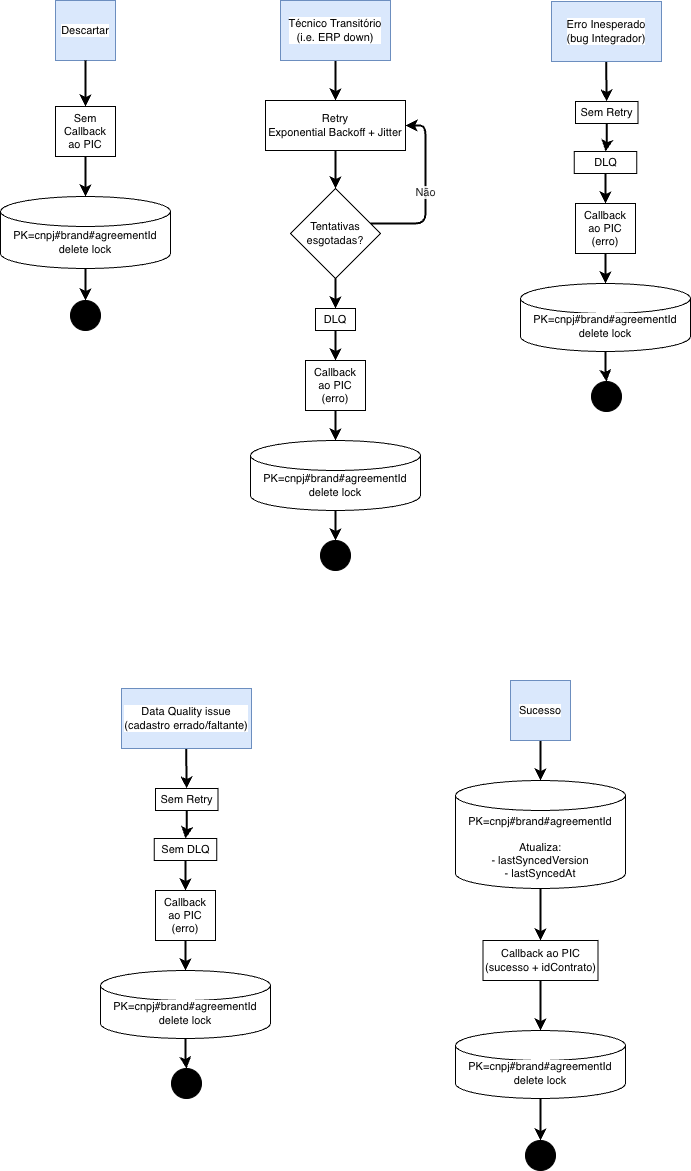

The diagram above was exported from draw.io. Its source (the exported page's mxGraphModel, read from the mxfile embedded in the PNG):
<mxGraphModel dx="5417" dy="2329" grid="1" gridSize="10" guides="1" tooltips="1" connect="1" arrows="1" fold="1" page="1" pageScale="1" pageWidth="850" pageHeight="1100" math="0" shadow="0" adaptiveColors="none">
  <root>
    <mxCell id="0" />
    <mxCell id="1" parent="0" />
    <mxCell id="2" parent="1" style="rounded=0;whiteSpace=wrap;html=1;fontFamily=Helvetica;fontSize=11;labelBackgroundColor=default;fillColor=#dae8fc;strokeColor=#6c8ebf;" value="Descartar" vertex="1">
      <mxGeometry height="60" width="60" x="1235" y="1190" as="geometry" />
    </mxCell>
    <mxCell id="3" edge="1" parent="1" source="4" style="edgeStyle=orthogonalEdgeStyle;shape=connector;curved=0;rounded=1;orthogonalLoop=1;jettySize=auto;html=1;strokeColor=default;strokeWidth=2;align=center;verticalAlign=middle;fontFamily=Helvetica;fontSize=11;fontColor=default;textOpacity=85;labelBackgroundColor=default;endArrow=classic;" target="7">
      <mxGeometry relative="1" as="geometry" />
    </mxCell>
    <mxCell id="4" parent="1" style="rounded=0;whiteSpace=wrap;html=1;fontFamily=Helvetica;fontSize=11;fontColor=default;labelBackgroundColor=default;" value="Sem Callback&lt;br&gt;ao PIC" vertex="1">
      <mxGeometry height="50" width="60" x="1235" y="1296" as="geometry" />
    </mxCell>
    <mxCell id="5" parent="1" style="ellipse;whiteSpace=wrap;html=1;aspect=fixed;labelBackgroundColor=#ffffff;fillColor=#000000;fontFamily=Helvetica;fontSize=11;fontColor=default;textOpacity=85;" value="" vertex="1">
      <mxGeometry height="30" width="30" x="1250" y="1490" as="geometry" />
    </mxCell>
    <mxCell id="6" edge="1" parent="1" source="7" style="edgeStyle=orthogonalEdgeStyle;shape=connector;curved=0;rounded=1;orthogonalLoop=1;jettySize=auto;html=1;strokeColor=default;strokeWidth=2;align=center;verticalAlign=middle;fontFamily=Helvetica;fontSize=11;fontColor=default;textOpacity=85;labelBackgroundColor=default;endArrow=classic;" target="5">
      <mxGeometry relative="1" as="geometry" />
    </mxCell>
    <mxCell id="7" parent="1" style="shape=cylinder3;whiteSpace=wrap;html=1;boundedLbl=1;backgroundOutline=1;size=15;fontFamily=Helvetica;fontSize=11;fontColor=default;labelBackgroundColor=default;" value="PK=&lt;span style=&quot;color: light-dark(rgb(0, 0, 0), rgb(255, 255, 255));&quot;&gt;cnpj#brand#agreementId&lt;/span&gt;&lt;div style=&quot;white-space: nowrap;&quot;&gt;&lt;span style=&quot;white-space: normal;&quot;&gt;delete lock&lt;/span&gt;&lt;/div&gt;" vertex="1">
      <mxGeometry height="72" width="170" x="1180" y="1386" as="geometry" />
    </mxCell>
    <mxCell id="8" edge="1" parent="1" source="9" style="edgeStyle=orthogonalEdgeStyle;shape=connector;curved=0;rounded=1;orthogonalLoop=1;jettySize=auto;html=1;strokeColor=default;strokeWidth=2;align=center;verticalAlign=middle;fontFamily=Helvetica;fontSize=11;fontColor=default;textOpacity=85;labelBackgroundColor=default;endArrow=classic;" target="52">
      <mxGeometry relative="1" as="geometry" />
    </mxCell>
    <mxCell id="9" parent="1" style="rounded=0;whiteSpace=wrap;html=1;fontFamily=Helvetica;fontSize=11;labelBackgroundColor=default;fillColor=#dae8fc;strokeColor=#6c8ebf;" value="Erro Inesperado&lt;br&gt;(bug Integrador)" vertex="1">
      <mxGeometry height="60" width="110" x="1731" y="1191" as="geometry" />
    </mxCell>
    <mxCell id="10" edge="1" parent="1" source="11" style="edgeStyle=orthogonalEdgeStyle;shape=connector;curved=0;rounded=1;orthogonalLoop=1;jettySize=auto;html=1;strokeColor=default;strokeWidth=2;align=center;verticalAlign=middle;fontFamily=Helvetica;fontSize=11;fontColor=default;textOpacity=85;labelBackgroundColor=default;endArrow=classic;" target="17">
      <mxGeometry relative="1" as="geometry" />
    </mxCell>
    <mxCell id="11" parent="1" style="rounded=0;whiteSpace=wrap;html=1;fontFamily=Helvetica;fontSize=11;labelBackgroundColor=default;fillColor=#dae8fc;strokeColor=#6c8ebf;" value="Técnico Transitório&lt;br&gt;(i.e. ERP down)" vertex="1">
      <mxGeometry height="60" width="110" x="1460" y="1190" as="geometry" />
    </mxCell>
    <mxCell id="12" edge="1" parent="1" source="13" style="edgeStyle=orthogonalEdgeStyle;shape=connector;curved=0;rounded=1;orthogonalLoop=1;jettySize=auto;html=1;strokeColor=default;strokeWidth=2;align=center;verticalAlign=middle;fontFamily=Helvetica;fontSize=11;fontColor=default;textOpacity=85;labelBackgroundColor=default;endArrow=classic;" target="34">
      <mxGeometry relative="1" as="geometry" />
    </mxCell>
    <mxCell id="13" parent="1" style="rounded=0;whiteSpace=wrap;html=1;fontFamily=Helvetica;fontSize=11;labelBackgroundColor=default;fillColor=#dae8fc;strokeColor=#6c8ebf;" value="Data Quality issue&lt;br&gt;(cadastro errado/faltante)" vertex="1">
      <mxGeometry height="60" width="130" x="1301" y="1878" as="geometry" />
    </mxCell>
    <mxCell id="14" edge="1" parent="1" source="15" style="edgeStyle=orthogonalEdgeStyle;shape=connector;curved=0;rounded=1;orthogonalLoop=1;jettySize=auto;html=1;strokeColor=default;strokeWidth=2;align=center;verticalAlign=middle;fontFamily=Helvetica;fontSize=11;fontColor=default;textOpacity=85;labelBackgroundColor=default;endArrow=classic;" target="24">
      <mxGeometry relative="1" as="geometry" />
    </mxCell>
    <mxCell id="15" parent="1" style="rounded=0;whiteSpace=wrap;html=1;fontFamily=Helvetica;fontSize=11;fontColor=default;labelBackgroundColor=default;" value="Callback&lt;br&gt;ao PIC&lt;br&gt;(erro)" vertex="1">
      <mxGeometry height="50" width="60" x="1485" y="1550" as="geometry" />
    </mxCell>
    <mxCell id="16" edge="1" parent="1" source="17" style="edgeStyle=orthogonalEdgeStyle;shape=connector;curved=0;rounded=1;orthogonalLoop=1;jettySize=auto;html=1;strokeColor=default;strokeWidth=2;align=center;verticalAlign=middle;fontFamily=Helvetica;fontSize=11;fontColor=default;textOpacity=85;labelBackgroundColor=default;endArrow=classic;" target="20">
      <mxGeometry relative="1" as="geometry" />
    </mxCell>
    <mxCell id="17" parent="1" style="rounded=0;whiteSpace=wrap;html=1;fontFamily=Helvetica;fontSize=11;fontColor=default;labelBackgroundColor=default;" value="Retry&lt;br&gt;Exponential Backoff + Jitter" vertex="1">
      <mxGeometry height="50" width="140" x="1445" y="1290" as="geometry" />
    </mxCell>
    <mxCell id="18" edge="1" parent="1" source="20" style="edgeStyle=orthogonalEdgeStyle;shape=connector;curved=0;rounded=1;orthogonalLoop=1;jettySize=auto;html=1;strokeColor=default;strokeWidth=2;align=center;verticalAlign=middle;fontFamily=Helvetica;fontSize=11;fontColor=default;textOpacity=85;labelBackgroundColor=default;endArrow=classic;" target="17" value="Não">
      <mxGeometry relative="1" as="geometry">
        <Array as="points">
          <mxPoint x="1605" y="1413" />
          <mxPoint x="1605" y="1315" />
        </Array>
      </mxGeometry>
    </mxCell>
    <mxCell id="19" edge="1" parent="1" source="20" style="edgeStyle=orthogonalEdgeStyle;shape=connector;curved=0;rounded=1;orthogonalLoop=1;jettySize=auto;html=1;strokeColor=default;strokeWidth=2;align=center;verticalAlign=middle;fontFamily=Helvetica;fontSize=11;fontColor=default;textOpacity=85;labelBackgroundColor=default;endArrow=classic;" target="22">
      <mxGeometry relative="1" as="geometry" />
    </mxCell>
    <mxCell id="20" parent="1" style="rhombus;whiteSpace=wrap;html=1;fontFamily=Helvetica;fontSize=11;fontColor=default;labelBackgroundColor=default;" value="Tentativas&lt;br&gt;esgotadas?" vertex="1">
      <mxGeometry height="90" width="90" x="1470" y="1378" as="geometry" />
    </mxCell>
    <mxCell id="21" edge="1" parent="1" source="22" style="edgeStyle=orthogonalEdgeStyle;shape=connector;curved=0;rounded=1;orthogonalLoop=1;jettySize=auto;html=1;strokeColor=default;strokeWidth=2;align=center;verticalAlign=middle;fontFamily=Helvetica;fontSize=11;fontColor=default;textOpacity=85;labelBackgroundColor=default;endArrow=classic;" target="15">
      <mxGeometry relative="1" as="geometry" />
    </mxCell>
    <mxCell id="22" parent="1" style="rounded=0;whiteSpace=wrap;html=1;fontFamily=Helvetica;fontSize=11;fontColor=default;labelBackgroundColor=default;" value="DLQ" vertex="1">
      <mxGeometry height="22" width="40" x="1495" y="1498" as="geometry" />
    </mxCell>
    <mxCell id="23" edge="1" parent="1" source="24" style="edgeStyle=orthogonalEdgeStyle;shape=connector;curved=0;rounded=1;orthogonalLoop=1;jettySize=auto;html=1;strokeColor=default;strokeWidth=2;align=center;verticalAlign=middle;fontFamily=Helvetica;fontSize=11;fontColor=default;textOpacity=85;labelBackgroundColor=default;endArrow=classic;" target="25">
      <mxGeometry relative="1" as="geometry" />
    </mxCell>
    <mxCell id="24" parent="1" style="shape=cylinder3;whiteSpace=wrap;html=1;boundedLbl=1;backgroundOutline=1;size=15;fontFamily=Helvetica;fontSize=11;fontColor=default;labelBackgroundColor=default;" value="PK=&lt;span style=&quot;color: light-dark(rgb(0, 0, 0), rgb(255, 255, 255));&quot;&gt;cnpj#brand#agreementId&lt;/span&gt;&lt;div style=&quot;white-space: nowrap;&quot;&gt;&lt;span style=&quot;white-space: normal;&quot;&gt;delete lock&lt;/span&gt;&lt;/div&gt;" vertex="1">
      <mxGeometry height="70" width="170" x="1430" y="1630" as="geometry" />
    </mxCell>
    <mxCell id="25" parent="1" style="ellipse;whiteSpace=wrap;html=1;aspect=fixed;labelBackgroundColor=#ffffff;fillColor=#000000;fontFamily=Helvetica;fontSize=11;fontColor=default;textOpacity=85;" value="" vertex="1">
      <mxGeometry height="30" width="30" x="1500" y="1730" as="geometry" />
    </mxCell>
    <mxCell id="26" edge="1" parent="1" source="27" style="edgeStyle=orthogonalEdgeStyle;shape=connector;curved=0;rounded=1;orthogonalLoop=1;jettySize=auto;html=1;strokeColor=default;strokeWidth=2;align=center;verticalAlign=middle;fontFamily=Helvetica;fontSize=11;fontColor=default;textOpacity=85;labelBackgroundColor=default;endArrow=classic;" target="31">
      <mxGeometry relative="1" as="geometry" />
    </mxCell>
    <mxCell id="27" parent="1" style="rounded=0;whiteSpace=wrap;html=1;fontFamily=Helvetica;fontSize=11;fontColor=default;labelBackgroundColor=default;" value="Callback&lt;br&gt;ao PIC&lt;br&gt;(erro)" vertex="1">
      <mxGeometry height="50" width="60" x="1335" y="2080" as="geometry" />
    </mxCell>
    <mxCell id="28" edge="1" parent="1" source="29" style="edgeStyle=orthogonalEdgeStyle;shape=connector;curved=0;rounded=1;orthogonalLoop=1;jettySize=auto;html=1;strokeColor=default;strokeWidth=2;align=center;verticalAlign=middle;fontFamily=Helvetica;fontSize=11;fontColor=default;textOpacity=85;labelBackgroundColor=default;endArrow=classic;" target="27">
      <mxGeometry relative="1" as="geometry" />
    </mxCell>
    <mxCell id="29" parent="1" style="rounded=0;whiteSpace=wrap;html=1;fontFamily=Helvetica;fontSize=11;fontColor=default;labelBackgroundColor=default;" value="Sem DLQ" vertex="1">
      <mxGeometry height="22" width="62.5" x="1333.75" y="2028" as="geometry" />
    </mxCell>
    <mxCell id="30" edge="1" parent="1" source="31" style="edgeStyle=orthogonalEdgeStyle;shape=connector;curved=0;rounded=1;orthogonalLoop=1;jettySize=auto;html=1;strokeColor=default;strokeWidth=2;align=center;verticalAlign=middle;fontFamily=Helvetica;fontSize=11;fontColor=default;textOpacity=85;labelBackgroundColor=default;endArrow=classic;" target="32">
      <mxGeometry relative="1" as="geometry" />
    </mxCell>
    <mxCell id="31" parent="1" style="shape=cylinder3;whiteSpace=wrap;html=1;boundedLbl=1;backgroundOutline=1;size=15;fontFamily=Helvetica;fontSize=11;fontColor=default;labelBackgroundColor=default;" value="PK=&lt;span style=&quot;color: light-dark(rgb(0, 0, 0), rgb(255, 255, 255));&quot;&gt;cnpj#brand#agreementId&lt;/span&gt;&lt;div style=&quot;white-space: nowrap;&quot;&gt;&lt;span style=&quot;white-space: normal;&quot;&gt;delete lock&lt;/span&gt;&lt;/div&gt;" vertex="1">
      <mxGeometry height="68" width="170" x="1280" y="2160" as="geometry" />
    </mxCell>
    <mxCell id="32" parent="1" style="ellipse;whiteSpace=wrap;html=1;aspect=fixed;labelBackgroundColor=#ffffff;fillColor=#000000;fontFamily=Helvetica;fontSize=11;fontColor=default;textOpacity=85;" value="" vertex="1">
      <mxGeometry height="30" width="30" x="1351" y="2258" as="geometry" />
    </mxCell>
    <mxCell id="33" edge="1" parent="1" source="34" style="edgeStyle=orthogonalEdgeStyle;shape=connector;curved=0;rounded=1;orthogonalLoop=1;jettySize=auto;html=1;strokeColor=default;strokeWidth=2;align=center;verticalAlign=middle;fontFamily=Helvetica;fontSize=11;fontColor=default;textOpacity=85;labelBackgroundColor=default;endArrow=classic;" target="29">
      <mxGeometry relative="1" as="geometry" />
    </mxCell>
    <mxCell id="34" parent="1" style="rounded=0;whiteSpace=wrap;html=1;fontFamily=Helvetica;fontSize=11;fontColor=default;labelBackgroundColor=default;" value="Sem Retry" vertex="1">
      <mxGeometry height="22" width="62.5" x="1335" y="1978" as="geometry" />
    </mxCell>
    <mxCell id="35" edge="1" parent="1" source="36" style="edgeStyle=orthogonalEdgeStyle;shape=connector;curved=0;rounded=1;orthogonalLoop=1;jettySize=auto;html=1;strokeColor=default;strokeWidth=2;align=center;verticalAlign=middle;fontFamily=Helvetica;fontSize=11;fontColor=default;textOpacity=85;labelBackgroundColor=default;endArrow=classic;" target="40">
      <mxGeometry relative="1" as="geometry" />
    </mxCell>
    <mxCell id="36" parent="1" style="shape=cylinder3;whiteSpace=wrap;html=1;boundedLbl=1;backgroundOutline=1;size=15;fontFamily=Helvetica;fontSize=11;fontColor=default;labelBackgroundColor=default;" value="PK=&lt;span style=&quot;color: light-dark(rgb(0, 0, 0), rgb(255, 255, 255));&quot;&gt;cnpj#brand#agreementId&lt;/span&gt;&lt;div style=&quot;white-space: nowrap;&quot;&gt;&lt;span style=&quot;white-space: normal;&quot;&gt;&lt;br&gt;Atualiza:&lt;br&gt;&lt;/span&gt;&lt;span style=&quot;white-space: normal;&quot;&gt;- lastSyncedVersion&lt;/span&gt;&lt;br style=&quot;white-space: normal;&quot;&gt;&lt;span style=&quot;white-space: normal;&quot;&gt;- lastSyncedAt&lt;/span&gt;&lt;/div&gt;" vertex="1">
      <mxGeometry height="108" width="170" x="1635" y="1970" as="geometry" />
    </mxCell>
    <mxCell id="37" edge="1" parent="1" source="38" style="edgeStyle=orthogonalEdgeStyle;shape=connector;curved=0;rounded=1;orthogonalLoop=1;jettySize=auto;html=1;strokeColor=default;strokeWidth=2;align=center;verticalAlign=middle;fontFamily=Helvetica;fontSize=11;fontColor=default;textOpacity=85;labelBackgroundColor=default;endArrow=classic;" target="41">
      <mxGeometry relative="1" as="geometry" />
    </mxCell>
    <mxCell id="38" parent="1" style="shape=cylinder3;whiteSpace=wrap;html=1;boundedLbl=1;backgroundOutline=1;size=15;fontFamily=Helvetica;fontSize=11;fontColor=default;labelBackgroundColor=default;" value="PK=&lt;span style=&quot;color: light-dark(rgb(0, 0, 0), rgb(255, 255, 255));&quot;&gt;cnpj#brand#agreementId&lt;/span&gt;&lt;div style=&quot;white-space: nowrap;&quot;&gt;&lt;span style=&quot;white-space: normal;&quot;&gt;delete lock&lt;/span&gt;&lt;/div&gt;" vertex="1">
      <mxGeometry height="68" width="170" x="1635" y="2220" as="geometry" />
    </mxCell>
    <mxCell id="39" edge="1" parent="1" source="40" style="edgeStyle=orthogonalEdgeStyle;shape=connector;curved=0;rounded=1;orthogonalLoop=1;jettySize=auto;html=1;strokeColor=default;strokeWidth=2;align=center;verticalAlign=middle;fontFamily=Helvetica;fontSize=11;fontColor=default;textOpacity=85;labelBackgroundColor=default;endArrow=classic;" target="38">
      <mxGeometry relative="1" as="geometry" />
    </mxCell>
    <mxCell id="40" parent="1" style="rounded=0;whiteSpace=wrap;html=1;fontFamily=Helvetica;fontSize=11;fontColor=default;labelBackgroundColor=default;" value="Callback&amp;nbsp;ao PIC&lt;br&gt;(sucesso&amp;nbsp;+ idContrato)" vertex="1">
      <mxGeometry height="40" width="115" x="1662.5" y="2130" as="geometry" />
    </mxCell>
    <mxCell id="41" parent="1" style="ellipse;whiteSpace=wrap;html=1;aspect=fixed;labelBackgroundColor=#ffffff;fillColor=#000000;fontFamily=Helvetica;fontSize=11;fontColor=default;textOpacity=85;" value="" vertex="1">
      <mxGeometry height="30" width="30" x="1705" y="2330" as="geometry" />
    </mxCell>
    <mxCell id="42" edge="1" parent="1" source="43" style="edgeStyle=orthogonalEdgeStyle;shape=connector;curved=0;rounded=1;orthogonalLoop=1;jettySize=auto;html=1;strokeColor=default;strokeWidth=2;align=center;verticalAlign=middle;fontFamily=Helvetica;fontSize=11;fontColor=default;textOpacity=85;labelBackgroundColor=default;endArrow=classic;" target="36">
      <mxGeometry relative="1" as="geometry" />
    </mxCell>
    <mxCell id="43" parent="1" style="rounded=0;whiteSpace=wrap;html=1;fontFamily=Helvetica;fontSize=11;labelBackgroundColor=default;fillColor=#dae8fc;strokeColor=#6c8ebf;" value="Sucesso" vertex="1">
      <mxGeometry height="60" width="60" x="1690" y="1870" as="geometry" />
    </mxCell>
    <mxCell id="44" edge="1" parent="1" source="45" style="edgeStyle=orthogonalEdgeStyle;shape=connector;curved=0;rounded=1;orthogonalLoop=1;jettySize=auto;html=1;strokeColor=default;strokeWidth=2;align=center;verticalAlign=middle;fontFamily=Helvetica;fontSize=11;fontColor=default;textOpacity=85;labelBackgroundColor=default;endArrow=classic;" target="49">
      <mxGeometry relative="1" as="geometry" />
    </mxCell>
    <mxCell id="45" parent="1" style="rounded=0;whiteSpace=wrap;html=1;fontFamily=Helvetica;fontSize=11;fontColor=default;labelBackgroundColor=default;" value="Callback&lt;br&gt;ao PIC&lt;br&gt;(erro)" vertex="1">
      <mxGeometry height="50" width="60" x="1755" y="1393" as="geometry" />
    </mxCell>
    <mxCell id="46" edge="1" parent="1" source="47" style="edgeStyle=orthogonalEdgeStyle;shape=connector;curved=0;rounded=1;orthogonalLoop=1;jettySize=auto;html=1;strokeColor=default;strokeWidth=2;align=center;verticalAlign=middle;fontFamily=Helvetica;fontSize=11;fontColor=default;textOpacity=85;labelBackgroundColor=default;endArrow=classic;" target="45">
      <mxGeometry relative="1" as="geometry" />
    </mxCell>
    <mxCell id="47" parent="1" style="rounded=0;whiteSpace=wrap;html=1;fontFamily=Helvetica;fontSize=11;fontColor=default;labelBackgroundColor=default;" value="DLQ" vertex="1">
      <mxGeometry height="22" width="62.5" x="1753.75" y="1341" as="geometry" />
    </mxCell>
    <mxCell id="48" edge="1" parent="1" source="49" style="edgeStyle=orthogonalEdgeStyle;shape=connector;curved=0;rounded=1;orthogonalLoop=1;jettySize=auto;html=1;strokeColor=default;strokeWidth=2;align=center;verticalAlign=middle;fontFamily=Helvetica;fontSize=11;fontColor=default;textOpacity=85;labelBackgroundColor=default;endArrow=classic;" target="50">
      <mxGeometry relative="1" as="geometry" />
    </mxCell>
    <mxCell id="49" parent="1" style="shape=cylinder3;whiteSpace=wrap;html=1;boundedLbl=1;backgroundOutline=1;size=15;fontFamily=Helvetica;fontSize=11;fontColor=default;labelBackgroundColor=default;" value="PK=&lt;span style=&quot;color: light-dark(rgb(0, 0, 0), rgb(255, 255, 255));&quot;&gt;cnpj#brand#agreementId&lt;/span&gt;&lt;div style=&quot;white-space: nowrap;&quot;&gt;&lt;span style=&quot;white-space: normal;&quot;&gt;delete lock&lt;/span&gt;&lt;/div&gt;" vertex="1">
      <mxGeometry height="68" width="170" x="1700" y="1473" as="geometry" />
    </mxCell>
    <mxCell id="50" parent="1" style="ellipse;whiteSpace=wrap;html=1;aspect=fixed;labelBackgroundColor=#ffffff;fillColor=#000000;fontFamily=Helvetica;fontSize=11;fontColor=default;textOpacity=85;" value="" vertex="1">
      <mxGeometry height="30" width="30" x="1771" y="1571" as="geometry" />
    </mxCell>
    <mxCell id="51" edge="1" parent="1" source="52" style="edgeStyle=orthogonalEdgeStyle;shape=connector;curved=0;rounded=1;orthogonalLoop=1;jettySize=auto;html=1;strokeColor=default;strokeWidth=2;align=center;verticalAlign=middle;fontFamily=Helvetica;fontSize=11;fontColor=default;textOpacity=85;labelBackgroundColor=default;endArrow=classic;" target="47">
      <mxGeometry relative="1" as="geometry" />
    </mxCell>
    <mxCell id="52" parent="1" style="rounded=0;whiteSpace=wrap;html=1;fontFamily=Helvetica;fontSize=11;fontColor=default;labelBackgroundColor=default;" value="Sem Retry" vertex="1">
      <mxGeometry height="22" width="62.5" x="1755" y="1291" as="geometry" />
    </mxCell>
    <mxCell id="53" edge="1" parent="1" source="2" style="edgeStyle=orthogonalEdgeStyle;shape=connector;curved=0;rounded=1;orthogonalLoop=1;jettySize=auto;html=1;strokeColor=default;strokeWidth=2;align=center;verticalAlign=middle;fontFamily=Helvetica;fontSize=11;fontColor=default;labelBackgroundColor=default;endArrow=classic;" target="4" value="">
      <mxGeometry relative="1" as="geometry">
        <mxPoint x="1265" y="1250" as="sourcePoint" />
        <mxPoint x="1265" y="1290" as="targetPoint" />
      </mxGeometry>
    </mxCell>
  </root>
</mxGraphModel>